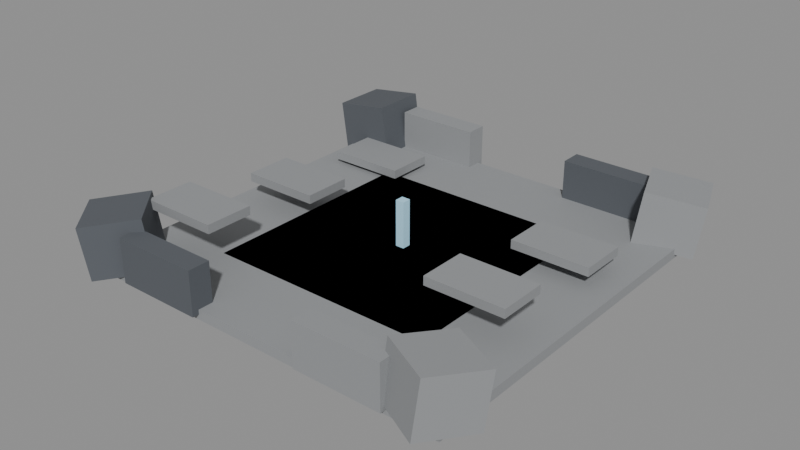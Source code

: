 # Source: DF-17.blend  (saved by Blender 5.0.118; exported with 4.5.12 LTS)
import bpy
from mathutils import Matrix  # noqa: F401  (used for matrix-valued properties, if any)

bpy.ops.wm.read_factory_settings(use_empty=True)
scene = bpy.context.scene
scene.name = 'Scene'

# ---- materials (node trees are filled in below, after node groups)
mat_magenheim_df_df_17_stone = bpy.data.materials.new('Magenheim_DF_DF-17_Stone')
mat_magenheim_df_df_17_stone.use_backface_culling = True
mat_magenheim_df_df_17_darkstone = bpy.data.materials.new('Magenheim_DF_DF-17_DarkStone')
mat_magenheim_df_df_17_darkstone.use_backface_culling = True
mat_magenheim_df_df_17_crystal = bpy.data.materials.new('Magenheim_DF_DF-17_Crystal')
mat_magenheim_df_df_17_crystal.use_backface_culling = True

# ---- material node trees
mat_magenheim_df_df_17_stone.use_nodes = True; mat_magenheim_df_df_17_stone.node_tree.nodes.clear()
_N = mat_magenheim_df_df_17_stone.node_tree.nodes; _L = mat_magenheim_df_df_17_stone.node_tree.links
n0 = _N.new('ShaderNodeBsdfPrincipled'); n0.name = 'Principled BSDF'; n0.location = (-200, 100)
n0.inputs[0].default_value = (0.29, 0.3, 0.31, 1.0)
n0.inputs[2].default_value = 0.7
n0.inputs[27].default_value = (0.0, 0.0, 0.0, 1.0)
n0.inputs[28].default_value = 1.0
n1 = _N.new('ShaderNodeOutputMaterial'); n1.name = 'Material Output'; n1.location = (200, 100)
_L.new(n0.outputs[0], n1.inputs[0])
n1.is_active_output = True
mat_magenheim_df_df_17_darkstone.use_nodes = True; mat_magenheim_df_df_17_darkstone.node_tree.nodes.clear()
_N = mat_magenheim_df_df_17_darkstone.node_tree.nodes; _L = mat_magenheim_df_df_17_darkstone.node_tree.links
n0 = _N.new('ShaderNodeBsdfPrincipled'); n0.name = 'Principled BSDF'; n0.location = (-200, 100)
n0.inputs[0].default_value = (0.095, 0.105, 0.12, 1.0)
n0.inputs[2].default_value = 0.7
n0.inputs[27].default_value = (0.0, 0.0, 0.0, 1.0)
n0.inputs[28].default_value = 1.0
n1 = _N.new('ShaderNodeOutputMaterial'); n1.name = 'Material Output'; n1.location = (200, 100)
_L.new(n0.outputs[0], n1.inputs[0])
n1.is_active_output = True
mat_magenheim_df_df_17_crystal.use_nodes = True; mat_magenheim_df_df_17_crystal.node_tree.nodes.clear()
_N = mat_magenheim_df_df_17_crystal.node_tree.nodes; _L = mat_magenheim_df_df_17_crystal.node_tree.links
n0 = _N.new('ShaderNodeBsdfPrincipled'); n0.name = 'Principled BSDF'; n0.location = (-200, 100)
n0.inputs[0].default_value = (0.34, 0.6, 0.75, 1.0)
n0.inputs[2].default_value = 0.7
n0.inputs[27].default_value = (0.0952, 0.168, 0.21, 1.0)
n0.inputs[28].default_value = 1.0
n1 = _N.new('ShaderNodeOutputMaterial'); n1.name = 'Material Output'; n1.location = (200, 100)
_L.new(n0.outputs[0], n1.inputs[0])
n1.is_active_output = True

# ---- meshes
me_districtfloor = bpy.data.meshes.new('DistrictFloor')
me_districtfloor.from_pydata([(-44.0, 44.0, -1.1), (44.0, 44.0, -1.1), (44.0, 44.0, 1.1), (-44.0, 44.0, 1.1), (-44.0, -44.0, -1.1), (44.0, -44.0, -1.1), (44.0, -44.0, 1.1), (-44.0, -44.0, 1.1)], [], [(0, 3, 2), (0, 2, 1), (4, 5, 6), (4, 6, 7), (0, 4, 7), (0, 7, 3), (1, 2, 6), (1, 6, 5), (0, 1, 5), (0, 5, 4), (3, 7, 6), (3, 6, 2)])
_uv = me_districtfloor.uv_layers.new(name='UVMap')
_uv.uv.foreach_set('vector', [0.5156, 0.4968, 0.5032, 0.4968, 0.5032, 0.003248, 0.5156, 0.4968, 0.5032, 0.003248, 0.5156, 0.003248, 0.5156, 0.5032, 0.5156, 0.9968, 0.5032, 0.9968, 0.5156, 0.5032, 0.5032, 0.9968, 0.5032, 0.5032, 0.5344, 0.003248, 0.5344, 0.4968, 0.5221, 0.4968, 0.5344, 0.003248, 0.5221, 0.4968, 0.5221, 0.003248, 0.5344, 0.9968, 0.5221, 0.9968, 0.5221, 0.5032, 0.5344, 0.9968, 0.5221, 0.5032, 0.5344, 0.5032, 0.4968, 0.003248, 0.4968, 0.4968, 0.003248, 0.4968, 0.4968, 0.003248, 0.003248, 0.4968, 0.003248, 0.003248, 0.4968, 0.9968, 0.003248, 0.9968, 0.003248, 0.5032, 0.4968, 0.9968, 0.003248, 0.5032, 0.4968, 0.5032])
me_districtfloor.materials.append(mat_magenheim_df_df_17_stone)
me_districtfloor.update()
me_boundarymass0 = bpy.data.meshes.new('BoundaryMass0')
me_boundarymass0.from_pydata([(-5.602, 6.5, -6.846), (7.272, 6.5, -5.037), (5.602, 6.5, 6.846), (-7.272, 6.5, 5.037), (-5.602, -6.5, -6.846), (7.272, -6.5, -5.037), (5.602, -6.5, 6.846), (-7.272, -6.5, 5.037)], [], [(0, 3, 2), (0, 2, 1), (4, 5, 6), (4, 6, 7), (0, 4, 7), (0, 7, 3), (1, 2, 6), (1, 6, 5), (0, 1, 5), (0, 5, 4), (3, 7, 6), (3, 6, 2)])
_uv = me_boundarymass0.uv_layers.new(name='UVMap')
_uv.uv.foreach_set('vector', [0.3114, 0.6788, 0.004852, 0.6788, 0.004852, 0.3467, 0.3114, 0.6788, 0.004852, 0.3467, 0.3114, 0.3467, 0.3212, 0.6788, 0.3212, 0.3467, 0.6277, 0.3467, 0.3212, 0.6788, 0.6277, 0.3467, 0.6277, 0.6788, 0.9951, 0.004852, 0.9951, 0.337, 0.6886, 0.337, 0.9951, 0.004852, 0.6886, 0.337, 0.6886, 0.004852, 0.9951, 0.6788, 0.6886, 0.6788, 0.6886, 0.3467, 0.9951, 0.6788, 0.6886, 0.3467, 0.9951, 0.3467, 0.004852, 0.337, 0.004852, 0.004852, 0.337, 0.004852, 0.004852, 0.337, 0.337, 0.004852, 0.337, 0.337, 0.6788, 0.337, 0.3467, 0.337, 0.3467, 0.004852, 0.6788, 0.337, 0.3467, 0.004852, 0.6788, 0.004852])
me_boundarymass0.materials.append(mat_magenheim_df_df_17_darkstone)
me_boundarymass0.update()
me_boundarymass1 = bpy.data.meshes.new('BoundaryMass1')
me_boundarymass1.from_pydata([(-9.118, 3.462, -5.037), (2.9, 8.076, -6.846), (4.459, 8.674, 5.037), (-7.559, 4.061, 6.846), (-4.459, -8.674, -5.037), (7.559, -4.061, -6.846), (9.118, -3.462, 5.037), (-2.9, -8.076, 6.846)], [], [(0, 3, 2), (0, 2, 1), (4, 5, 6), (4, 6, 7), (0, 4, 7), (0, 7, 3), (1, 2, 6), (1, 6, 5), (0, 1, 5), (0, 5, 4), (3, 7, 6), (3, 6, 2)])
_uv = me_boundarymass1.uv_layers.new(name='UVMap')
_uv.uv.foreach_set('vector', [0.004852, 0.3467, 0.3114, 0.3467, 0.3114, 0.6788, 0.004852, 0.3467, 0.3114, 0.6788, 0.004852, 0.6788, 0.9951, 0.004852, 0.9951, 0.337, 0.6886, 0.337, 0.9951, 0.004852, 0.6886, 0.337, 0.6886, 0.004852, 0.3212, 0.6788, 0.3212, 0.3467, 0.6277, 0.3467, 0.3212, 0.6788, 0.6277, 0.3467, 0.6277, 0.6788, 0.944, 0.6788, 0.6375, 0.6788, 0.6375, 0.3467, 0.944, 0.6788, 0.6375, 0.3467, 0.944, 0.3467, 0.004852, 0.004852, 0.337, 0.004852, 0.337, 0.337, 0.004852, 0.004852, 0.337, 0.337, 0.004852, 0.337, 0.3467, 0.004852, 0.6788, 0.004852, 0.6788, 0.337, 0.3467, 0.004852, 0.6788, 0.337, 0.3467, 0.337])
me_boundarymass1.materials.append(mat_magenheim_df_df_17_stone)
me_boundarymass1.update()
me_boundarymass2 = bpy.data.meshes.new('BoundaryMass2')
me_boundarymass2.from_pydata([(-8.512, 1.082, -6.846), (1.055, 9.696, -5.037), (-0.1865, 8.579, 6.846), (-9.753, -0.03533, 5.037), (0.1865, -8.579, -6.846), (9.753, 0.03533, -5.037), (8.512, -1.082, 6.846), (-1.055, -9.696, 5.037)], [], [(0, 3, 2), (0, 2, 1), (4, 5, 6), (4, 6, 7), (0, 4, 7), (0, 7, 3), (1, 2, 6), (1, 6, 5), (0, 1, 5), (0, 5, 4), (3, 7, 6), (3, 6, 2)])
_uv = me_boundarymass2.uv_layers.new(name='UVMap')
_uv.uv.foreach_set('vector', [0.6277, 0.6788, 0.3212, 0.6788, 0.3212, 0.3467, 0.6277, 0.6788, 0.3212, 0.3467, 0.6277, 0.3467, 0.6886, 0.337, 0.6886, 0.004852, 0.9951, 0.004852, 0.6886, 0.337, 0.9951, 0.004852, 0.9951, 0.337, 0.3114, 0.3467, 0.3114, 0.6788, 0.004852, 0.6788, 0.3114, 0.3467, 0.004852, 0.6788, 0.004852, 0.3467, 0.9951, 0.6788, 0.6886, 0.6788, 0.6886, 0.3467, 0.9951, 0.6788, 0.6886, 0.3467, 0.9951, 0.3467, 0.004852, 0.337, 0.004852, 0.004852, 0.337, 0.004852, 0.004852, 0.337, 0.337, 0.004852, 0.337, 0.337, 0.3467, 0.337, 0.3467, 0.004852, 0.6788, 0.004852, 0.3467, 0.337, 0.6788, 0.004852, 0.6788, 0.337])
me_boundarymass2.materials.append(mat_magenheim_df_df_17_darkstone)
me_boundarymass2.update()
me_boundarymass3 = bpy.data.meshes.new('BoundaryMass3')
me_boundarymass3.from_pydata([(-9.093, -3.528, -5.037), (-3.248, 7.942, -6.846), (-2.49, 9.43, 5.037), (-8.335, -2.04, 6.846), (2.49, -9.43, -5.037), (8.335, 2.04, -6.846), (9.093, 3.528, 5.037), (3.248, -7.942, 6.846)], [], [(0, 3, 2), (0, 2, 1), (4, 5, 6), (4, 6, 7), (0, 4, 7), (0, 7, 3), (1, 2, 6), (1, 6, 5), (0, 1, 5), (0, 5, 4), (3, 7, 6), (3, 6, 2)])
_uv = me_boundarymass3.uv_layers.new(name='UVMap')
_uv.uv.foreach_set('vector', [0.3212, 0.3467, 0.6277, 0.3467, 0.6277, 0.6788, 0.3212, 0.3467, 0.6277, 0.6788, 0.3212, 0.6788, 0.3114, 0.3467, 0.3114, 0.6788, 0.004852, 0.6788, 0.3114, 0.3467, 0.004852, 0.6788, 0.004852, 0.3467, 0.6886, 0.337, 0.6886, 0.004852, 0.9951, 0.004852, 0.6886, 0.337, 0.9951, 0.004852, 0.9951, 0.337, 0.9951, 0.6788, 0.6886, 0.6788, 0.6886, 0.3467, 0.9951, 0.6788, 0.6886, 0.3467, 0.9951, 0.3467, 0.3467, 0.004852, 0.6788, 0.004852, 0.6788, 0.337, 0.3467, 0.004852, 0.6788, 0.337, 0.3467, 0.337, 0.004852, 0.337, 0.004852, 0.004852, 0.337, 0.004852, 0.004852, 0.337, 0.337, 0.004852, 0.337, 0.337])
me_boundarymass3.materials.append(mat_magenheim_df_df_17_stone)
me_boundarymass3.update()
me_boundarynorthwest = bpy.data.meshes.new('BoundaryNorthWest')
me_boundarynorthwest.from_pydata([(-10.0, 2.5, -5.0), (10.0, 2.5, -5.0), (10.0, 2.5, 5.0), (-10.0, 2.5, 5.0), (-10.0, -2.5, -5.0), (10.0, -2.5, -5.0), (10.0, -2.5, 5.0), (-10.0, -2.5, 5.0)], [], [(0, 3, 2), (0, 2, 1), (4, 5, 6), (4, 6, 7), (0, 4, 7), (0, 7, 3), (1, 2, 6), (1, 6, 5), (0, 1, 5), (0, 5, 4), (3, 7, 6), (3, 6, 2)])
_uv = me_boundarynorthwest.uv_layers.new(name='UVMap')
_uv.uv.foreach_set('vector', [0.325, 0.645, 0.004994, 0.645, 0.004994, 0.004994, 0.325, 0.645, 0.004994, 0.004994, 0.325, 0.004994, 0.655, 0.004994, 0.655, 0.645, 0.335, 0.645, 0.655, 0.004994, 0.335, 0.645, 0.335, 0.004994, 0.165, 0.975, 0.004994, 0.975, 0.004994, 0.655, 0.165, 0.975, 0.004994, 0.655, 0.165, 0.655, 0.175, 0.975, 0.175, 0.655, 0.335, 0.655, 0.175, 0.975, 0.335, 0.655, 0.335, 0.975, 0.825, 0.004994, 0.825, 0.645, 0.665, 0.645, 0.825, 0.004994, 0.665, 0.645, 0.665, 0.004994, 0.995, 0.645, 0.835, 0.645, 0.835, 0.004994, 0.995, 0.645, 0.835, 0.004994, 0.995, 0.004994])
me_boundarynorthwest.materials.append(mat_magenheim_df_df_17_darkstone)
me_boundarynorthwest.update()
me_boundarynortheast = bpy.data.meshes.new('BoundaryNorthEast')
me_boundarynortheast.from_pydata([(-10.0, 2.5, -5.0), (10.0, 2.5, -5.0), (10.0, 2.5, 5.0), (-10.0, 2.5, 5.0), (-10.0, -2.5, -5.0), (10.0, -2.5, -5.0), (10.0, -2.5, 5.0), (-10.0, -2.5, 5.0)], [], [(0, 3, 2), (0, 2, 1), (4, 5, 6), (4, 6, 7), (0, 4, 7), (0, 7, 3), (1, 2, 6), (1, 6, 5), (0, 1, 5), (0, 5, 4), (3, 7, 6), (3, 6, 2)])
_uv = me_boundarynortheast.uv_layers.new(name='UVMap')
_uv.uv.foreach_set('vector', [0.325, 0.645, 0.004994, 0.645, 0.004994, 0.004994, 0.325, 0.645, 0.004994, 0.004994, 0.325, 0.004994, 0.655, 0.004994, 0.655, 0.645, 0.335, 0.645, 0.655, 0.004994, 0.335, 0.645, 0.335, 0.004994, 0.165, 0.975, 0.004994, 0.975, 0.004994, 0.655, 0.165, 0.975, 0.004994, 0.655, 0.165, 0.655, 0.175, 0.975, 0.175, 0.655, 0.335, 0.655, 0.175, 0.975, 0.335, 0.655, 0.335, 0.975, 0.825, 0.004994, 0.825, 0.645, 0.665, 0.645, 0.825, 0.004994, 0.665, 0.645, 0.665, 0.004994, 0.995, 0.645, 0.835, 0.645, 0.835, 0.004994, 0.995, 0.645, 0.835, 0.004994, 0.995, 0.004994])
me_boundarynortheast.materials.append(mat_magenheim_df_df_17_stone)
me_boundarynortheast.update()
me_boundarysouthwest = bpy.data.meshes.new('BoundarySouthWest')
me_boundarysouthwest.from_pydata([(-10.0, 2.5, -5.0), (10.0, 2.5, -5.0), (10.0, 2.5, 5.0), (-10.0, 2.5, 5.0), (-10.0, -2.5, -5.0), (10.0, -2.5, -5.0), (10.0, -2.5, 5.0), (-10.0, -2.5, 5.0)], [], [(0, 3, 2), (0, 2, 1), (4, 5, 6), (4, 6, 7), (0, 4, 7), (0, 7, 3), (1, 2, 6), (1, 6, 5), (0, 1, 5), (0, 5, 4), (3, 7, 6), (3, 6, 2)])
_uv = me_boundarysouthwest.uv_layers.new(name='UVMap')
_uv.uv.foreach_set('vector', [0.325, 0.645, 0.004994, 0.645, 0.004994, 0.004994, 0.325, 0.645, 0.004994, 0.004994, 0.325, 0.004994, 0.655, 0.004994, 0.655, 0.645, 0.335, 0.645, 0.655, 0.004994, 0.335, 0.645, 0.335, 0.004994, 0.165, 0.975, 0.004994, 0.975, 0.004994, 0.655, 0.165, 0.975, 0.004994, 0.655, 0.165, 0.655, 0.175, 0.975, 0.175, 0.655, 0.335, 0.655, 0.175, 0.975, 0.335, 0.655, 0.335, 0.975, 0.825, 0.004994, 0.825, 0.645, 0.665, 0.645, 0.825, 0.004994, 0.665, 0.645, 0.665, 0.004994, 0.995, 0.645, 0.835, 0.645, 0.835, 0.004994, 0.995, 0.645, 0.835, 0.004994, 0.995, 0.004994])
me_boundarysouthwest.materials.append(mat_magenheim_df_df_17_stone)
me_boundarysouthwest.update()
me_boundarysoutheast = bpy.data.meshes.new('BoundarySouthEast')
me_boundarysoutheast.from_pydata([(-10.0, 2.5, -5.0), (10.0, 2.5, -5.0), (10.0, 2.5, 5.0), (-10.0, 2.5, 5.0), (-10.0, -2.5, -5.0), (10.0, -2.5, -5.0), (10.0, -2.5, 5.0), (-10.0, -2.5, 5.0)], [], [(0, 3, 2), (0, 2, 1), (4, 5, 6), (4, 6, 7), (0, 4, 7), (0, 7, 3), (1, 2, 6), (1, 6, 5), (0, 1, 5), (0, 5, 4), (3, 7, 6), (3, 6, 2)])
_uv = me_boundarysoutheast.uv_layers.new(name='UVMap')
_uv.uv.foreach_set('vector', [0.325, 0.645, 0.004994, 0.645, 0.004994, 0.004994, 0.325, 0.645, 0.004994, 0.004994, 0.325, 0.004994, 0.655, 0.004994, 0.655, 0.645, 0.335, 0.645, 0.655, 0.004994, 0.335, 0.645, 0.335, 0.004994, 0.165, 0.975, 0.004994, 0.975, 0.004994, 0.655, 0.165, 0.975, 0.004994, 0.655, 0.165, 0.655, 0.175, 0.975, 0.175, 0.655, 0.335, 0.655, 0.175, 0.975, 0.335, 0.655, 0.335, 0.975, 0.825, 0.004994, 0.825, 0.645, 0.665, 0.645, 0.825, 0.004994, 0.665, 0.645, 0.665, 0.004994, 0.995, 0.645, 0.835, 0.645, 0.835, 0.004994, 0.995, 0.645, 0.835, 0.004994, 0.995, 0.004994])
me_boundarysoutheast.materials.append(mat_magenheim_df_df_17_darkstone)
me_boundarysoutheast.update()
me_echovoid = bpy.data.meshes.new('EchoVoid')
me_echovoid.from_pydata([(-26.0, 26.0, -0.5), (26.0, 26.0, -0.5), (26.0, 26.0, 0.5), (-26.0, 26.0, 0.5), (-26.0, -26.0, -0.5), (26.0, -26.0, -0.5), (26.0, -26.0, 0.5), (-26.0, -26.0, 0.5)], [], [(0, 3, 2), (0, 2, 1), (4, 5, 6), (4, 6, 7), (0, 4, 7), (0, 7, 3), (1, 2, 6), (1, 6, 5), (0, 1, 5), (0, 5, 4), (3, 7, 6), (3, 6, 2)])
_uv = me_echovoid.uv_layers.new(name='UVMap')
_uv.uv.foreach_set('vector', [0.5126, 0.4968, 0.5032, 0.4968, 0.5032, 0.003153, 0.5126, 0.4968, 0.5032, 0.003153, 0.5126, 0.003153, 0.5126, 0.5032, 0.5126, 0.9968, 0.5032, 0.9968, 0.5126, 0.5032, 0.5032, 0.9968, 0.5032, 0.5032, 0.5284, 0.003153, 0.5284, 0.4968, 0.519, 0.4968, 0.5284, 0.003153, 0.519, 0.4968, 0.519, 0.003153, 0.5284, 0.9968, 0.519, 0.9968, 0.519, 0.5032, 0.5284, 0.9968, 0.519, 0.5032, 0.5284, 0.5032, 0.4968, 0.003153, 0.4968, 0.4968, 0.003153, 0.4968, 0.4968, 0.003153, 0.003153, 0.4968, 0.003153, 0.003153, 0.4968, 0.9968, 0.003153, 0.9968, 0.003153, 0.5032, 0.4968, 0.9968, 0.003153, 0.5032, 0.4968, 0.5032])
me_echovoid.materials.append(mat_magenheim_df_df_17_darkstone)
me_echovoid.update()
me_echoledge0 = bpy.data.meshes.new('EchoLedge0')
me_echoledge0.from_pydata([(-9.0, 5.5, -1.0), (9.0, 5.5, -1.0), (9.0, 5.5, 1.0), (-9.0, 5.5, 1.0), (-9.0, -5.5, -1.0), (9.0, -5.5, -1.0), (9.0, -5.5, 1.0), (-9.0, -5.5, 1.0)], [], [(0, 3, 2), (0, 2, 1), (4, 5, 6), (4, 6, 7), (0, 4, 7), (0, 7, 3), (1, 2, 6), (1, 6, 5), (0, 1, 5), (0, 5, 4), (3, 7, 6), (3, 6, 2)])
_uv = me_echoledge0.uv_layers.new(name='UVMap')
_uv.uv.foreach_set('vector', [0.842, 0.6199, 0.7736, 0.6199, 0.7736, 0.004234, 0.842, 0.6199, 0.7736, 0.004234, 0.842, 0.004234, 0.9189, 0.004234, 0.9189, 0.6199, 0.8505, 0.6199, 0.9189, 0.004234, 0.8505, 0.6199, 0.8505, 0.004234, 0.9958, 0.004234, 0.9958, 0.3805, 0.9274, 0.3805, 0.9958, 0.004234, 0.9274, 0.3805, 0.9274, 0.004234, 0.9958, 0.7651, 0.9274, 0.7651, 0.9274, 0.3889, 0.9958, 0.7651, 0.9274, 0.3889, 0.9958, 0.3889, 0.7651, 0.004235, 0.7651, 0.6199, 0.3889, 0.6199, 0.7651, 0.004235, 0.3889, 0.6199, 0.3889, 0.004235, 0.3805, 0.6199, 0.004234, 0.6199, 0.004235, 0.004234, 0.3805, 0.6199, 0.004235, 0.004234, 0.3805, 0.004235])
me_echoledge0.materials.append(mat_magenheim_df_df_17_stone)
me_echoledge0.update()
me_echoledge1 = bpy.data.meshes.new('EchoLedge1')
me_echoledge1.from_pydata([(-9.0, 5.5, -1.0), (9.0, 5.5, -1.0), (9.0, 5.5, 1.0), (-9.0, 5.5, 1.0), (-9.0, -5.5, -1.0), (9.0, -5.5, -1.0), (9.0, -5.5, 1.0), (-9.0, -5.5, 1.0)], [], [(0, 3, 2), (0, 2, 1), (4, 5, 6), (4, 6, 7), (0, 4, 7), (0, 7, 3), (1, 2, 6), (1, 6, 5), (0, 1, 5), (0, 5, 4), (3, 7, 6), (3, 6, 2)])
_uv = me_echoledge1.uv_layers.new(name='UVMap')
_uv.uv.foreach_set('vector', [0.842, 0.6199, 0.7736, 0.6199, 0.7736, 0.004234, 0.842, 0.6199, 0.7736, 0.004234, 0.842, 0.004234, 0.9189, 0.004234, 0.9189, 0.6199, 0.8505, 0.6199, 0.9189, 0.004234, 0.8505, 0.6199, 0.8505, 0.004234, 0.9958, 0.004234, 0.9958, 0.3805, 0.9274, 0.3805, 0.9958, 0.004234, 0.9274, 0.3805, 0.9274, 0.004234, 0.9958, 0.7651, 0.9274, 0.7651, 0.9274, 0.3889, 0.9958, 0.7651, 0.9274, 0.3889, 0.9958, 0.3889, 0.7651, 0.004235, 0.7651, 0.6199, 0.3889, 0.6199, 0.7651, 0.004235, 0.3889, 0.6199, 0.3889, 0.004235, 0.3805, 0.6199, 0.004234, 0.6199, 0.004235, 0.004235, 0.3805, 0.6199, 0.004235, 0.004235, 0.3805, 0.004235])
me_echoledge1.materials.append(mat_magenheim_df_df_17_stone)
me_echoledge1.update()
me_echoledge2 = bpy.data.meshes.new('EchoLedge2')
me_echoledge2.from_pydata([(-9.0, 5.5, -1.0), (9.0, 5.5, -1.0), (9.0, 5.5, 1.0), (-9.0, 5.5, 1.0), (-9.0, -5.5, -1.0), (9.0, -5.5, -1.0), (9.0, -5.5, 1.0), (-9.0, -5.5, 1.0)], [], [(0, 3, 2), (0, 2, 1), (4, 5, 6), (4, 6, 7), (0, 4, 7), (0, 7, 3), (1, 2, 6), (1, 6, 5), (0, 1, 5), (0, 5, 4), (3, 7, 6), (3, 6, 2)])
_uv = me_echoledge2.uv_layers.new(name='UVMap')
_uv.uv.foreach_set('vector', [0.842, 0.6199, 0.7736, 0.6199, 0.7736, 0.004234, 0.842, 0.6199, 0.7736, 0.004234, 0.842, 0.004234, 0.9189, 0.004234, 0.9189, 0.6199, 0.8505, 0.6199, 0.9189, 0.004234, 0.8505, 0.6199, 0.8505, 0.004234, 0.9958, 0.004234, 0.9958, 0.3805, 0.9274, 0.3805, 0.9958, 0.004234, 0.9274, 0.3805, 0.9274, 0.004234, 0.9958, 0.7651, 0.9274, 0.7651, 0.9274, 0.3889, 0.9958, 0.7651, 0.9274, 0.3889, 0.9958, 0.3889, 0.3805, 0.004235, 0.3805, 0.6199, 0.004234, 0.6199, 0.3805, 0.004235, 0.004234, 0.6199, 0.004235, 0.004235, 0.7651, 0.6199, 0.3889, 0.6199, 0.3889, 0.004234, 0.7651, 0.6199, 0.3889, 0.004234, 0.7651, 0.004234])
me_echoledge2.materials.append(mat_magenheim_df_df_17_stone)
me_echoledge2.update()
me_echoledge3 = bpy.data.meshes.new('EchoLedge3')
me_echoledge3.from_pydata([(-9.0, 5.5, -1.0), (9.0, 5.5, -1.0), (9.0, 5.5, 1.0), (-9.0, 5.5, 1.0), (-9.0, -5.5, -1.0), (9.0, -5.5, -1.0), (9.0, -5.5, 1.0), (-9.0, -5.5, 1.0)], [], [(0, 3, 2), (0, 2, 1), (4, 5, 6), (4, 6, 7), (0, 4, 7), (0, 7, 3), (1, 2, 6), (1, 6, 5), (0, 1, 5), (0, 5, 4), (3, 7, 6), (3, 6, 2)])
_uv = me_echoledge3.uv_layers.new(name='UVMap')
_uv.uv.foreach_set('vector', [0.9189, 0.6199, 0.8505, 0.6199, 0.8505, 0.004234, 0.9189, 0.6199, 0.8505, 0.004234, 0.9189, 0.004234, 0.842, 0.004234, 0.842, 0.6199, 0.7736, 0.6199, 0.842, 0.004234, 0.7736, 0.6199, 0.7736, 0.004234, 0.9958, 0.004234, 0.9958, 0.3805, 0.9274, 0.3805, 0.9958, 0.004234, 0.9274, 0.3805, 0.9274, 0.004234, 0.9958, 0.7651, 0.9274, 0.7651, 0.9274, 0.3889, 0.9958, 0.7651, 0.9274, 0.3889, 0.9958, 0.3889, 0.3805, 0.004235, 0.3805, 0.6199, 0.004234, 0.6199, 0.3805, 0.004235, 0.004234, 0.6199, 0.004235, 0.004234, 0.7651, 0.6199, 0.3889, 0.6199, 0.3889, 0.004234, 0.7651, 0.6199, 0.3889, 0.004234, 0.7651, 0.004234])
me_echoledge3.materials.append(mat_magenheim_df_df_17_stone)
me_echoledge3.update()
me_echoledge4 = bpy.data.meshes.new('EchoLedge4')
me_echoledge4.from_pydata([(-9.0, 5.5, -1.0), (9.0, 5.5, -1.0), (9.0, 5.5, 1.0), (-9.0, 5.5, 1.0), (-9.0, -5.5, -1.0), (9.0, -5.5, -1.0), (9.0, -5.5, 1.0), (-9.0, -5.5, 1.0)], [], [(0, 3, 2), (0, 2, 1), (4, 5, 6), (4, 6, 7), (0, 4, 7), (0, 7, 3), (1, 2, 6), (1, 6, 5), (0, 1, 5), (0, 5, 4), (3, 7, 6), (3, 6, 2)])
_uv = me_echoledge4.uv_layers.new(name='UVMap')
_uv.uv.foreach_set('vector', [0.842, 0.6199, 0.7736, 0.6199, 0.7736, 0.004234, 0.842, 0.6199, 0.7736, 0.004234, 0.842, 0.004234, 0.9189, 0.004234, 0.9189, 0.6199, 0.8505, 0.6199, 0.9189, 0.004234, 0.8505, 0.6199, 0.8505, 0.004234, 0.9958, 0.004234, 0.9958, 0.3805, 0.9274, 0.3805, 0.9958, 0.004234, 0.9274, 0.3805, 0.9274, 0.004234, 0.9958, 0.7651, 0.9274, 0.7651, 0.9274, 0.3889, 0.9958, 0.7651, 0.9274, 0.3889, 0.9958, 0.3889, 0.3805, 0.004235, 0.3805, 0.6199, 0.004235, 0.6199, 0.3805, 0.004235, 0.004235, 0.6199, 0.004235, 0.004235, 0.7651, 0.6199, 0.3889, 0.6199, 0.3889, 0.004234, 0.7651, 0.6199, 0.3889, 0.004234, 0.7651, 0.004234])
me_echoledge4.materials.append(mat_magenheim_df_df_17_stone)
me_echoledge4.update()
me_echobeacon = bpy.data.meshes.new('EchoBeacon')
me_echobeacon.from_pydata([(-1.0, 1.0, -5.5), (1.0, 1.0, -5.5), (1.0, 1.0, 5.5), (-1.0, 1.0, 5.5), (-1.0, -1.0, -5.5), (1.0, -1.0, -5.5), (1.0, -1.0, 5.5), (-1.0, -1.0, 5.5)], [], [(0, 3, 2), (0, 2, 1), (4, 5, 6), (4, 6, 7), (0, 4, 7), (0, 7, 3), (1, 2, 6), (1, 6, 5), (0, 1, 5), (0, 5, 4), (3, 7, 6), (3, 6, 2)])
_uv = me_echobeacon.uv_layers.new(name='UVMap')
_uv.uv.foreach_set('vector', [0.00512, 0.9949, 0.00512, 0.00512, 0.1851, 0.00512, 0.00512, 0.9949, 0.1851, 0.00512, 0.1851, 0.9949, 0.3753, 0.9949, 0.1953, 0.9949, 0.1953, 0.00512, 0.3753, 0.9949, 0.1953, 0.00512, 0.3753, 0.00512, 0.5655, 0.9949, 0.3855, 0.9949, 0.3855, 0.00512, 0.5655, 0.9949, 0.3855, 0.00512, 0.5655, 0.00512, 0.5757, 0.9949, 0.5757, 0.00512, 0.7557, 0.00512, 0.5757, 0.9949, 0.7557, 0.00512, 0.7557, 0.9949, 0.9459, 0.00512, 0.9459, 0.1851, 0.7659, 0.1851, 0.9459, 0.00512, 0.7659, 0.1851, 0.7659, 0.00512, 0.9459, 0.3753, 0.7659, 0.3753, 0.7659, 0.1953, 0.9459, 0.3753, 0.7659, 0.1953, 0.9459, 0.1953])
me_echobeacon.materials.append(mat_magenheim_df_df_17_crystal)
me_echobeacon.update()

# ---- objects
ob_districtfloor = bpy.data.objects.new('DistrictFloor', me_districtfloor)
ob_boundarymass0 = bpy.data.objects.new('BoundaryMass0', me_boundarymass0)
ob_boundarymass1 = bpy.data.objects.new('BoundaryMass1', me_boundarymass1)
ob_boundarymass2 = bpy.data.objects.new('BoundaryMass2', me_boundarymass2)
ob_boundarymass3 = bpy.data.objects.new('BoundaryMass3', me_boundarymass3)
ob_boundarynorthwest = bpy.data.objects.new('BoundaryNorthWest', me_boundarynorthwest)
ob_boundarynortheast = bpy.data.objects.new('BoundaryNorthEast', me_boundarynortheast)
ob_boundarysouthwest = bpy.data.objects.new('BoundarySouthWest', me_boundarysouthwest)
ob_boundarysoutheast = bpy.data.objects.new('BoundarySouthEast', me_boundarysoutheast)
ob_echovoid = bpy.data.objects.new('EchoVoid', me_echovoid)
ob_echoledge0 = bpy.data.objects.new('EchoLedge0', me_echoledge0)
ob_echoledge1 = bpy.data.objects.new('EchoLedge1', me_echoledge1)
ob_echoledge2 = bpy.data.objects.new('EchoLedge2', me_echoledge2)
ob_echoledge3 = bpy.data.objects.new('EchoLedge3', me_echoledge3)
ob_echoledge4 = bpy.data.objects.new('EchoLedge4', me_echoledge4)
ob_echobeacon = bpy.data.objects.new('EchoBeacon', me_echobeacon)

# ---- transforms, parenting, visibility, modifiers, constraints
ob_districtfloor.location = (0.0, 0.0, -1.1)
ob_boundarymass0.location = (-40.0, 40.0, 5.0)
ob_boundarymass1.location = (40.0, 40.0, 5.0)
ob_boundarymass2.location = (-40.0, -40.0, 5.0)
ob_boundarymass3.location = (40.0, -40.0, 5.0)
ob_boundarynorthwest.location = (-23.0, -43.0, 4.0)
ob_boundarynortheast.location = (23.0, -43.0, 4.0)
ob_boundarysouthwest.location = (-23.0, 43.0, 4.0)
ob_boundarysoutheast.location = (23.0, 43.0, 4.0)
ob_echovoid.location = (0.0, 0.0, -0.5)
ob_echoledge0.location = (-30.0, 28.0, 2.0)
ob_echoledge1.location = (30.0, 14.0, 4.0)
ob_echoledge2.location = (-30.0, 0.0, 6.0)
ob_echoledge3.location = (30.0, -14.0, 8.0)
ob_echoledge4.location = (-30.0, -28.0, 10.0)
ob_echobeacon.location = (0.0, 0.0, 5.0)

# ---- collection membership
scene.collection.objects.link(ob_districtfloor)
scene.collection.objects.link(ob_boundarymass0)
scene.collection.objects.link(ob_boundarymass1)
scene.collection.objects.link(ob_boundarymass2)
scene.collection.objects.link(ob_boundarymass3)
scene.collection.objects.link(ob_boundarynorthwest)
scene.collection.objects.link(ob_boundarynortheast)
scene.collection.objects.link(ob_boundarysouthwest)
scene.collection.objects.link(ob_boundarysoutheast)
scene.collection.objects.link(ob_echovoid)
scene.collection.objects.link(ob_echoledge0)
scene.collection.objects.link(ob_echoledge1)
scene.collection.objects.link(ob_echoledge2)
scene.collection.objects.link(ob_echoledge3)
scene.collection.objects.link(ob_echoledge4)
scene.collection.objects.link(ob_echobeacon)

# ---- scene / render settings (as saved in the file)
scene.frame_start = 1; scene.frame_end = 250; scene.frame_set(1)
scene.render.engine = 'BLENDER_EEVEE_NEXT'
scene.render.bake_bias = 0.0
scene.render.bake_samples = 0
scene.cycles.sampling_pattern = 'TABULATED_SOBOL'
scene.eevee.use_volume_custom_range = False
bpy.context.view_layer.update()

# ---- added for rendering (the .blend has no active camera and no usable light): camera, sun + grey world if the file has none
cam_auto = bpy.data.cameras.new('AutoCamera')
cam_auto.lens = 50.0
cam_auto.sensor_width = 36.0
cam_auto.clip_end = 2276.14
ob_auto_camera = bpy.data.objects.new('AutoCamera', cam_auto)
scene.collection.objects.link(ob_auto_camera)
ob_auto_camera.location = (129.378, -156.145, 108.579)
ob_auto_camera.rotation_euler = (1.09748, -7.21219e-08, 0.694738)
scene.camera = ob_auto_camera
light_auto_sun = bpy.data.lights.new('AutoSun', 'SUN')
light_auto_sun.energy = 3.0
light_auto_sun.angle = 0.0523599
ob_auto_sun = bpy.data.objects.new('AutoSun', light_auto_sun)
scene.collection.objects.link(ob_auto_sun)
ob_auto_sun.rotation_euler = (0.872665, 0.174533, 0.523599)
if scene.world is None:
    world_auto = bpy.data.worlds.new('AutoWorld')
    world_auto.color = (0.3, 0.3, 0.3)
    scene.world = world_auto
bpy.context.view_layer.update()
